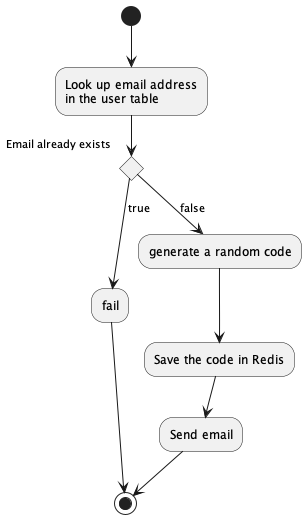

The diagram above was rendered by PlantUML. Its source (embedded in the PNG):
@startuml
(*) --> "Look up email address
in the user table"
if "Email already exists" then
-->[true] "fail"
-right-> (*)
else
-->[false] "generate a random code"
--> "Save the code in Redis"
--> "Send email"
-->(*)
endif
@enduml